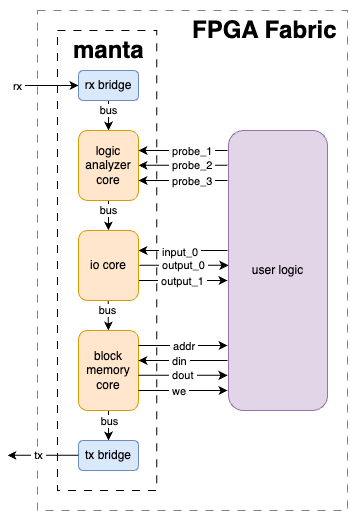

The diagram above was exported from draw.io. Its source (the exported page's mxGraphModel, read from the mxfile embedded in the PNG):
<mxGraphModel dx="851" dy="548" grid="1" gridSize="10" guides="1" tooltips="1" connect="1" arrows="1" fold="1" page="1" pageScale="1" pageWidth="850" pageHeight="1100" math="0" shadow="0">
  <root>
    <mxCell id="0" />
    <mxCell id="1" parent="0" />
    <mxCell id="OSQUibfjR5ggp3uTf584-2" value="" style="rounded=0;whiteSpace=wrap;html=1;shadow=0;dashed=1;dashPattern=8 8;strokeColor=#808080;perimeterSpacing=0;gradientColor=none;fillColor=none;" parent="1" vertex="1">
      <mxGeometry x="270" y="180" width="310" height="500" as="geometry" />
    </mxCell>
    <mxCell id="OSQUibfjR5ggp3uTf584-1" value="" style="rounded=0;whiteSpace=wrap;html=1;shadow=0;dashed=1;dashPattern=8 8;perimeterSpacing=0;" parent="1" vertex="1">
      <mxGeometry x="290" y="200" width="99.25" height="460" as="geometry" />
    </mxCell>
    <mxCell id="YpqJJFPL7gLM19qq_F8T-12" value="bus" style="edgeStyle=orthogonalEdgeStyle;rounded=0;orthogonalLoop=1;jettySize=auto;html=1;" parent="1" source="dJ7_U9rDf6UUVGo9mQy9-2" target="dJ7_U9rDf6UUVGo9mQy9-4" edge="1">
      <mxGeometry x="0.2" relative="1" as="geometry">
        <mxPoint as="offset" />
      </mxGeometry>
    </mxCell>
    <mxCell id="dJ7_U9rDf6UUVGo9mQy9-16" value="" style="edgeStyle=orthogonalEdgeStyle;rounded=0;orthogonalLoop=1;jettySize=auto;html=1;" parent="1" source="dJ7_U9rDf6UUVGo9mQy9-6" target="dJ7_U9rDf6UUVGo9mQy9-7" edge="1">
      <mxGeometry relative="1" as="geometry" />
    </mxCell>
    <mxCell id="OSQUibfjR5ggp3uTf584-32" value="bus" style="edgeLabel;html=1;align=center;verticalAlign=middle;resizable=0;points=[];" parent="dJ7_U9rDf6UUVGo9mQy9-16" connectable="0" vertex="1">
      <mxGeometry x="0.1856" relative="1" as="geometry">
        <mxPoint as="offset" />
      </mxGeometry>
    </mxCell>
    <mxCell id="OSQUibfjR5ggp3uTf584-3" value="&lt;h1&gt;manta&lt;/h1&gt;" style="text;html=1;strokeColor=none;fillColor=none;spacing=5;spacingTop=-20;whiteSpace=wrap;overflow=hidden;rounded=0;" parent="1" vertex="1">
      <mxGeometry x="301" y="200" width="80" height="40" as="geometry" />
    </mxCell>
    <mxCell id="OSQUibfjR5ggp3uTf584-4" value="&lt;h1&gt;FPGA Fabric&lt;/h1&gt;" style="text;html=1;strokeColor=none;fillColor=none;spacing=5;spacingTop=-20;whiteSpace=wrap;overflow=hidden;rounded=0;" parent="1" vertex="1">
      <mxGeometry x="420" y="180" width="160" height="40" as="geometry" />
    </mxCell>
    <mxCell id="OSQUibfjR5ggp3uTf584-30" value="bus" style="edgeStyle=orthogonalEdgeStyle;rounded=0;orthogonalLoop=1;jettySize=auto;html=1;" parent="1" edge="1">
      <mxGeometry x="-0.3333" relative="1" as="geometry">
        <mxPoint x="340.9" y="370" as="sourcePoint" />
        <mxPoint x="340.9" y="400" as="targetPoint" />
        <mxPoint as="offset" />
      </mxGeometry>
    </mxCell>
    <mxCell id="OSQUibfjR5ggp3uTf584-31" value="bus" style="edgeStyle=orthogonalEdgeStyle;rounded=0;orthogonalLoop=1;jettySize=auto;html=1;" parent="1" edge="1">
      <mxGeometry x="-0.3333" y="-1" relative="1" as="geometry">
        <mxPoint x="340.86" y="470" as="sourcePoint" />
        <mxPoint x="340.86" y="500" as="targetPoint" />
        <mxPoint as="offset" />
      </mxGeometry>
    </mxCell>
    <mxCell id="OSQUibfjR5ggp3uTf584-39" value="" style="edgeStyle=orthogonalEdgeStyle;rounded=0;orthogonalLoop=1;jettySize=auto;html=1;" parent="1" edge="1">
      <mxGeometry x="-1" y="-5" relative="1" as="geometry">
        <mxPoint x="250" y="255" as="sourcePoint" />
        <mxPoint x="311" y="255" as="targetPoint" />
        <mxPoint as="offset" />
      </mxGeometry>
    </mxCell>
    <mxCell id="OSQUibfjR5ggp3uTf584-43" value="&amp;nbsp;rx&amp;nbsp;" style="edgeLabel;html=1;align=center;verticalAlign=middle;resizable=0;points=[];" parent="OSQUibfjR5ggp3uTf584-39" connectable="0" vertex="1">
      <mxGeometry x="-0.9014" relative="1" as="geometry">
        <mxPoint x="-4" as="offset" />
      </mxGeometry>
    </mxCell>
    <mxCell id="OSQUibfjR5ggp3uTf584-47" style="edgeStyle=orthogonalEdgeStyle;rounded=0;orthogonalLoop=1;jettySize=auto;html=1;exitX=1;exitY=0.5;exitDx=0;exitDy=0;entryX=-0.008;entryY=0.465;entryDx=0;entryDy=0;entryPerimeter=0;" parent="1" edge="1">
      <mxGeometry relative="1" as="geometry">
        <mxPoint x="460" y="420" as="sourcePoint" />
        <mxPoint x="371" y="420" as="targetPoint" />
      </mxGeometry>
    </mxCell>
    <mxCell id="OSQUibfjR5ggp3uTf584-56" value="&amp;nbsp;input_0&amp;nbsp;" style="edgeLabel;html=1;align=left;verticalAlign=middle;resizable=0;points=[];" parent="OSQUibfjR5ggp3uTf584-47" connectable="0" vertex="1">
      <mxGeometry x="-0.0955" y="1" relative="1" as="geometry">
        <mxPoint x="-30" as="offset" />
      </mxGeometry>
    </mxCell>
    <mxCell id="OSQUibfjR5ggp3uTf584-55" style="edgeStyle=orthogonalEdgeStyle;rounded=0;orthogonalLoop=1;jettySize=auto;html=1;exitX=1;exitY=0.5;exitDx=0;exitDy=0;entryX=-0.008;entryY=0.465;entryDx=0;entryDy=0;entryPerimeter=0;" parent="1" edge="1">
      <mxGeometry relative="1" as="geometry">
        <mxPoint x="371" y="450" as="sourcePoint" />
        <mxPoint x="460" y="450" as="targetPoint" />
      </mxGeometry>
    </mxCell>
    <mxCell id="OSQUibfjR5ggp3uTf584-58" value="&amp;nbsp;output_1&amp;nbsp;" style="edgeLabel;html=1;align=left;verticalAlign=middle;resizable=0;points=[];" parent="OSQUibfjR5ggp3uTf584-55" connectable="0" vertex="1">
      <mxGeometry x="0.0169" relative="1" as="geometry">
        <mxPoint x="-27" as="offset" />
      </mxGeometry>
    </mxCell>
    <mxCell id="dJ7_U9rDf6UUVGo9mQy9-2" value="rx bridge" style="rounded=1;whiteSpace=wrap;html=1;fillColor=#dae8fc;strokeColor=#6c8ebf;" parent="1" vertex="1">
      <mxGeometry x="311" y="240" width="60" height="30" as="geometry" />
    </mxCell>
    <mxCell id="dJ7_U9rDf6UUVGo9mQy9-4" value="logic&lt;br&gt;analyzer core" style="rounded=1;whiteSpace=wrap;html=1;fillColor=#ffe6cc;strokeColor=#d79b00;" parent="1" vertex="1">
      <mxGeometry x="311" y="300" width="60" height="70" as="geometry" />
    </mxCell>
    <mxCell id="dJ7_U9rDf6UUVGo9mQy9-5" value="io core" style="rounded=1;whiteSpace=wrap;html=1;fillColor=#ffe6cc;strokeColor=#d79b00;" parent="1" vertex="1">
      <mxGeometry x="311" y="400" width="60" height="70" as="geometry" />
    </mxCell>
    <mxCell id="dJ7_U9rDf6UUVGo9mQy9-6" value="block memory core" style="rounded=1;whiteSpace=wrap;html=1;fillColor=#ffe6cc;strokeColor=#d79b00;" parent="1" vertex="1">
      <mxGeometry x="311" y="500" width="60" height="80" as="geometry" />
    </mxCell>
    <mxCell id="dJ7_U9rDf6UUVGo9mQy9-7" value="tx bridge" style="rounded=1;whiteSpace=wrap;html=1;fillColor=#dae8fc;strokeColor=#6c8ebf;" parent="1" vertex="1">
      <mxGeometry x="311" y="610" width="60" height="30" as="geometry" />
    </mxCell>
    <mxCell id="YpqJJFPL7gLM19qq_F8T-11" value="user logic" style="rounded=1;whiteSpace=wrap;html=1;fillColor=#e1d5e7;strokeColor=#9673a6;" parent="1" vertex="1">
      <mxGeometry x="461" y="300" width="99" height="280" as="geometry" />
    </mxCell>
    <mxCell id="OSQUibfjR5ggp3uTf584-62" style="edgeStyle=orthogonalEdgeStyle;rounded=0;orthogonalLoop=1;jettySize=auto;html=1;exitX=1;exitY=0.5;exitDx=0;exitDy=0;entryX=-0.008;entryY=0.465;entryDx=0;entryDy=0;entryPerimeter=0;" parent="1" edge="1">
      <mxGeometry relative="1" as="geometry">
        <mxPoint x="371" y="515" as="sourcePoint" />
        <mxPoint x="460" y="515" as="targetPoint" />
      </mxGeometry>
    </mxCell>
    <mxCell id="OSQUibfjR5ggp3uTf584-63" value="&amp;nbsp;addr&amp;nbsp;" style="edgeLabel;html=1;align=left;verticalAlign=middle;resizable=0;points=[];" parent="OSQUibfjR5ggp3uTf584-62" connectable="0" vertex="1">
      <mxGeometry x="0.023" y="1" relative="1" as="geometry">
        <mxPoint x="-16" y="1" as="offset" />
      </mxGeometry>
    </mxCell>
    <mxCell id="OSQUibfjR5ggp3uTf584-67" style="edgeStyle=orthogonalEdgeStyle;rounded=0;orthogonalLoop=1;jettySize=auto;html=1;exitX=1;exitY=0.5;exitDx=0;exitDy=0;entryX=-0.008;entryY=0.465;entryDx=0;entryDy=0;entryPerimeter=0;" parent="1" edge="1">
      <mxGeometry relative="1" as="geometry">
        <mxPoint x="460" y="530" as="sourcePoint" />
        <mxPoint x="371" y="530" as="targetPoint" />
      </mxGeometry>
    </mxCell>
    <mxCell id="OSQUibfjR5ggp3uTf584-68" value="&amp;nbsp;din&amp;nbsp;" style="edgeLabel;html=1;align=left;verticalAlign=middle;resizable=0;points=[];" parent="OSQUibfjR5ggp3uTf584-67" connectable="0" vertex="1">
      <mxGeometry x="0.0169" relative="1" as="geometry">
        <mxPoint x="-15" as="offset" />
      </mxGeometry>
    </mxCell>
    <mxCell id="OSQUibfjR5ggp3uTf584-70" style="edgeStyle=orthogonalEdgeStyle;rounded=0;orthogonalLoop=1;jettySize=auto;html=1;exitX=1;exitY=0.5;exitDx=0;exitDy=0;entryX=-0.008;entryY=0.465;entryDx=0;entryDy=0;entryPerimeter=0;" parent="1" edge="1">
      <mxGeometry relative="1" as="geometry">
        <mxPoint x="371" y="544.8399999999999" as="sourcePoint" />
        <mxPoint x="460" y="544.8399999999999" as="targetPoint" />
      </mxGeometry>
    </mxCell>
    <mxCell id="OSQUibfjR5ggp3uTf584-71" value="&amp;nbsp;dout&amp;nbsp;" style="edgeLabel;html=1;align=left;verticalAlign=middle;resizable=0;points=[];" parent="OSQUibfjR5ggp3uTf584-70" connectable="0" vertex="1">
      <mxGeometry x="0.0169" relative="1" as="geometry">
        <mxPoint x="-16" as="offset" />
      </mxGeometry>
    </mxCell>
    <mxCell id="OSQUibfjR5ggp3uTf584-82" style="edgeStyle=orthogonalEdgeStyle;rounded=0;orthogonalLoop=1;jettySize=auto;html=1;exitX=1;exitY=0.5;exitDx=0;exitDy=0;entryX=-0.008;entryY=0.465;entryDx=0;entryDy=0;entryPerimeter=0;" parent="1" edge="1">
      <mxGeometry relative="1" as="geometry">
        <mxPoint x="371" y="560" as="sourcePoint" />
        <mxPoint x="460" y="560" as="targetPoint" />
      </mxGeometry>
    </mxCell>
    <mxCell id="OSQUibfjR5ggp3uTf584-83" value="&amp;nbsp;we&amp;nbsp;" style="edgeLabel;html=1;align=left;verticalAlign=middle;resizable=0;points=[];" parent="OSQUibfjR5ggp3uTf584-82" connectable="0" vertex="1">
      <mxGeometry x="0.0169" relative="1" as="geometry">
        <mxPoint x="-16" as="offset" />
      </mxGeometry>
    </mxCell>
    <mxCell id="OSQUibfjR5ggp3uTf584-84" style="edgeStyle=orthogonalEdgeStyle;rounded=0;orthogonalLoop=1;jettySize=auto;html=1;exitX=0;exitY=0.5;exitDx=0;exitDy=0;" parent="1" edge="1">
      <mxGeometry relative="1" as="geometry">
        <mxPoint x="311" y="624.8500000000001" as="sourcePoint" />
        <mxPoint x="240" y="624.8500000000001" as="targetPoint" />
      </mxGeometry>
    </mxCell>
    <mxCell id="OSQUibfjR5ggp3uTf584-85" value="&amp;nbsp;tx&amp;nbsp;" style="edgeLabel;html=1;align=center;verticalAlign=middle;resizable=0;points=[];" parent="OSQUibfjR5ggp3uTf584-84" connectable="0" vertex="1">
      <mxGeometry x="-0.2031" y="1" relative="1" as="geometry">
        <mxPoint x="-13" y="-1" as="offset" />
      </mxGeometry>
    </mxCell>
    <mxCell id="OSQUibfjR5ggp3uTf584-89" style="edgeStyle=orthogonalEdgeStyle;rounded=0;orthogonalLoop=1;jettySize=auto;html=1;exitX=1;exitY=0.5;exitDx=0;exitDy=0;entryX=-0.008;entryY=0.465;entryDx=0;entryDy=0;entryPerimeter=0;" parent="1" edge="1">
      <mxGeometry relative="1" as="geometry">
        <mxPoint x="460" y="334.8299999999999" as="sourcePoint" />
        <mxPoint x="371" y="334.8299999999999" as="targetPoint" />
      </mxGeometry>
    </mxCell>
    <mxCell id="OSQUibfjR5ggp3uTf584-90" value="&amp;nbsp;probe_2&amp;nbsp;" style="edgeLabel;html=1;align=left;verticalAlign=middle;resizable=0;points=[];" parent="OSQUibfjR5ggp3uTf584-89" connectable="0" vertex="1">
      <mxGeometry x="0.0169" relative="1" as="geometry">
        <mxPoint x="-15" as="offset" />
      </mxGeometry>
    </mxCell>
    <mxCell id="OSQUibfjR5ggp3uTf584-91" style="edgeStyle=orthogonalEdgeStyle;rounded=0;orthogonalLoop=1;jettySize=auto;html=1;exitX=1;exitY=0.5;exitDx=0;exitDy=0;entryX=-0.008;entryY=0.465;entryDx=0;entryDy=0;entryPerimeter=0;" parent="1" edge="1">
      <mxGeometry relative="1" as="geometry">
        <mxPoint x="460" y="350" as="sourcePoint" />
        <mxPoint x="371" y="350" as="targetPoint" />
      </mxGeometry>
    </mxCell>
    <mxCell id="OSQUibfjR5ggp3uTf584-92" value="&amp;nbsp;probe_3&amp;nbsp;" style="edgeLabel;html=1;align=left;verticalAlign=middle;resizable=0;points=[];" parent="OSQUibfjR5ggp3uTf584-91" connectable="0" vertex="1">
      <mxGeometry x="0.0169" relative="1" as="geometry">
        <mxPoint x="-15" as="offset" />
      </mxGeometry>
    </mxCell>
    <mxCell id="OSQUibfjR5ggp3uTf584-93" style="edgeStyle=orthogonalEdgeStyle;rounded=0;orthogonalLoop=1;jettySize=auto;html=1;exitX=1;exitY=0.5;exitDx=0;exitDy=0;entryX=-0.008;entryY=0.465;entryDx=0;entryDy=0;entryPerimeter=0;" parent="1" edge="1">
      <mxGeometry relative="1" as="geometry">
        <mxPoint x="460" y="320" as="sourcePoint" />
        <mxPoint x="371" y="320" as="targetPoint" />
      </mxGeometry>
    </mxCell>
    <mxCell id="OSQUibfjR5ggp3uTf584-94" value="&amp;nbsp;probe_1&amp;nbsp;" style="edgeLabel;html=1;align=left;verticalAlign=middle;resizable=0;points=[];" parent="OSQUibfjR5ggp3uTf584-93" connectable="0" vertex="1">
      <mxGeometry x="0.0169" relative="1" as="geometry">
        <mxPoint x="-15" as="offset" />
      </mxGeometry>
    </mxCell>
    <mxCell id="OSQUibfjR5ggp3uTf584-95" style="edgeStyle=orthogonalEdgeStyle;rounded=0;orthogonalLoop=1;jettySize=auto;html=1;exitX=1;exitY=0.5;exitDx=0;exitDy=0;entryX=-0.008;entryY=0.465;entryDx=0;entryDy=0;entryPerimeter=0;" parent="1" edge="1">
      <mxGeometry relative="1" as="geometry">
        <mxPoint x="372" y="434.8599999999999" as="sourcePoint" />
        <mxPoint x="461" y="434.8599999999999" as="targetPoint" />
      </mxGeometry>
    </mxCell>
    <mxCell id="OSQUibfjR5ggp3uTf584-96" value="&amp;nbsp;output_0&amp;nbsp;" style="edgeLabel;html=1;align=left;verticalAlign=middle;resizable=0;points=[];" parent="OSQUibfjR5ggp3uTf584-95" connectable="0" vertex="1">
      <mxGeometry x="0.0169" relative="1" as="geometry">
        <mxPoint x="-27" as="offset" />
      </mxGeometry>
    </mxCell>
  </root>
</mxGraphModel>